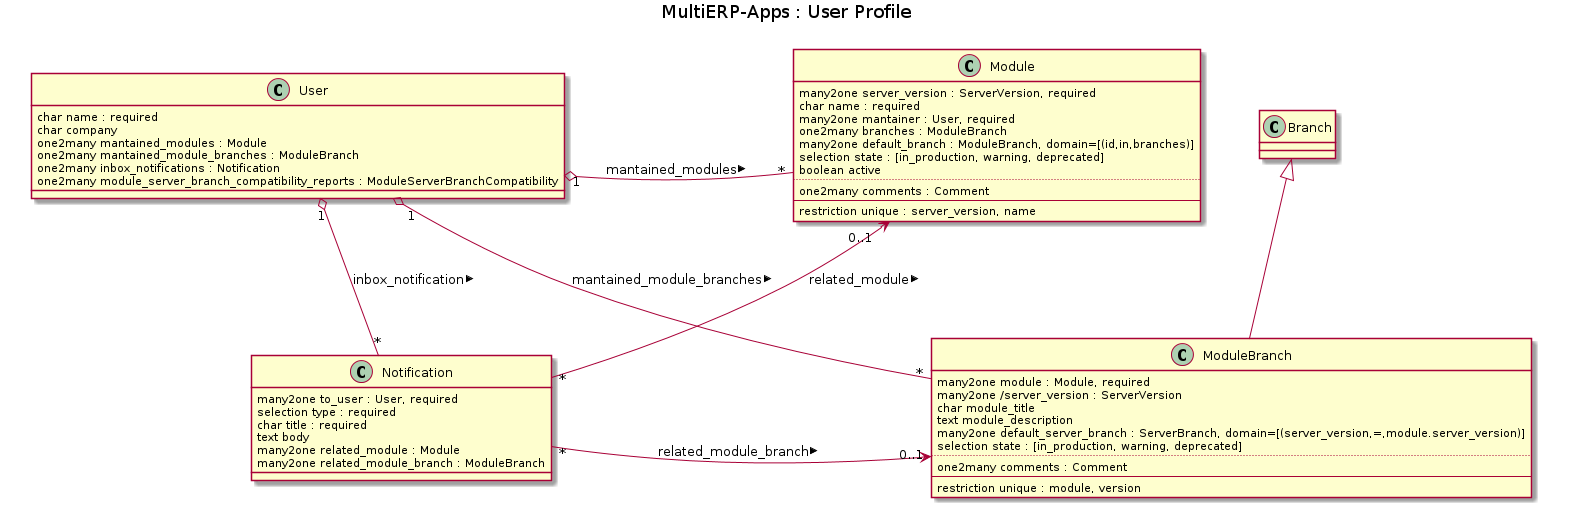

The diagram above was rendered by PlantUML. Its source (embedded in the PNG):
@startuml user_profile_diagram.png
title MultiERP-Apps : User Profile


class User {
    char name : required
    char company
    one2many mantained_modules : Module
    one2many mantained_module_branches : ModuleBranch
    one2many inbox_notifications : Notification
    one2many module_server_branch_compatibility_reports : ModuleServerBranchCompatibility

}



class Module {
    many2one server_version : ServerVersion, required
    char name : required
    many2one mantainer : User, required
    one2many branches : ModuleBranch
    many2one default_branch : ModuleBranch, domain=[(id,in,branches)]
    selection state : [in_production, warning, deprecated]
    boolean active
    ..
    one2many comments : Comment
    --
    restriction unique : server_version, name
}



Branch <|-- ModuleBranch
class ModuleBranch {
    many2one module : Module, required
    many2one /server_version : ServerVersion
    char module_title
    text module_description
    many2one default_server_branch : ServerBranch, domain=[(server_version,=,module.server_version)]
    selection state : [in_production, warning, deprecated]
    ..
    one2many comments : Comment
    --
    restriction unique : module, version
}



class Notification {
    many2one to_user : User, required
    selection type : required
    char title : required
    text body
    many2one related_module : Module
    many2one related_module_branch : ModuleBranch
}




User "1" o-right- "*" Module : mantained_modules >
User "1" o-- "*" ModuleBranch : mantained_module_branches >
User "1" o-- "*" Notification : inbox_notification >

Notification "*" --> "0..1" Module : related_module >
Notification "*" -right-> "0..1" ModuleBranch : related_module_branch >


@enduml